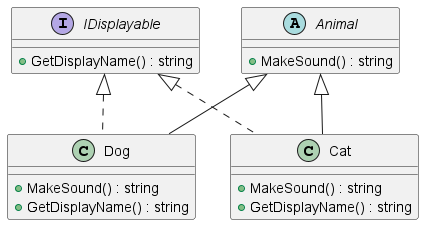

The diagram above was rendered by PlantUML. Its source (embedded in the PNG):
@startuml

interface IDisplayable {
    +GetDisplayName() : string
}

abstract class Animal {
    +MakeSound() : string
}

class Dog {
    +MakeSound() : string
    +GetDisplayName() : string
}

class Cat {
    +MakeSound() : string
    +GetDisplayName() : string
}

Animal <|-- Dog
Animal <|-- Cat
IDisplayable <|.. Dog
IDisplayable <|.. Cat

@enduml